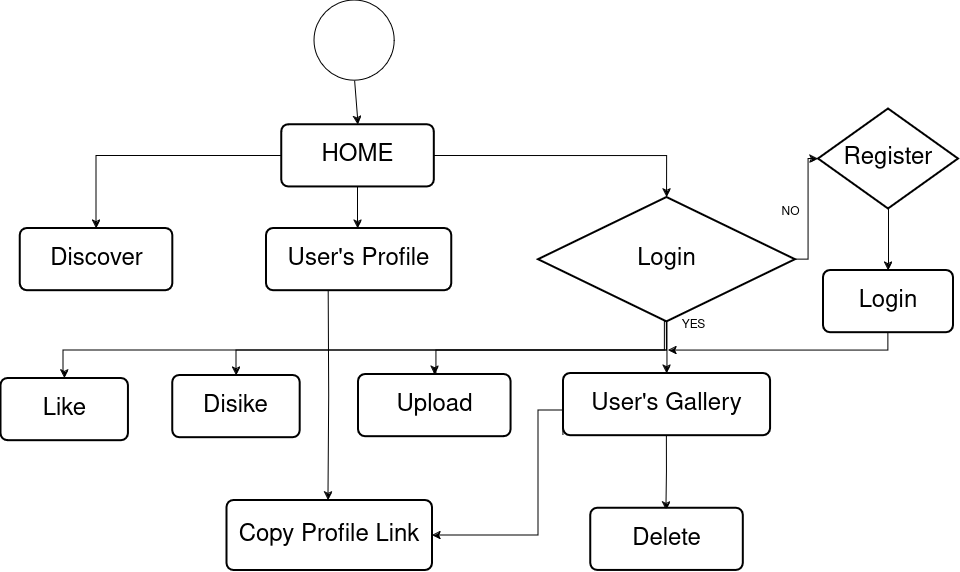

The diagram above was exported from draw.io. Its source (the exported page's mxGraphModel, read from the mxfile embedded in the PNG):
<mxGraphModel dx="1434" dy="797" grid="1" gridSize="10" guides="1" tooltips="1" connect="1" arrows="1" fold="1" page="1" pageScale="1" pageWidth="850" pageHeight="1100" math="0" shadow="0">
  <root>
    <mxCell id="0" />
    <mxCell id="1" parent="0" />
    <mxCell id="q6fRjR8Mlr93rlHcB15c-1" value="" style="ellipse;whiteSpace=wrap;html=1;aspect=fixed;" parent="1" vertex="1">
      <mxGeometry x="316.025641025641" width="80.21466905187835" height="80.21466905187835" as="geometry" />
    </mxCell>
    <mxCell id="q6fRjR8Mlr93rlHcB15c-2" value="" style="endArrow=classic;html=1;rounded=0;exitX=0.5;exitY=1;exitDx=0;exitDy=0;" parent="1" source="q6fRjR8Mlr93rlHcB15c-1" edge="1">
      <mxGeometry width="50" height="50" relative="1" as="geometry">
        <mxPoint x="261.53846153846155" y="352.3636363636363" as="sourcePoint" />
        <mxPoint x="359.6153846153846" y="124.36363636363637" as="targetPoint" />
      </mxGeometry>
    </mxCell>
    <mxCell id="q6fRjR8Mlr93rlHcB15c-5" style="edgeStyle=orthogonalEdgeStyle;rounded=0;orthogonalLoop=1;jettySize=auto;html=1;entryX=0.5;entryY=0;entryDx=0;entryDy=0;" parent="1" source="q6fRjR8Mlr93rlHcB15c-3" target="q6fRjR8Mlr93rlHcB15c-4" edge="1">
      <mxGeometry relative="1" as="geometry" />
    </mxCell>
    <mxCell id="q6fRjR8Mlr93rlHcB15c-8" style="edgeStyle=orthogonalEdgeStyle;rounded=0;orthogonalLoop=1;jettySize=auto;html=1;entryX=0.5;entryY=0;entryDx=0;entryDy=0;" parent="1" source="q6fRjR8Mlr93rlHcB15c-3" edge="1">
      <mxGeometry relative="1" as="geometry">
        <mxPoint x="359.6153846153846" y="227.99999999999997" as="targetPoint" />
      </mxGeometry>
    </mxCell>
    <mxCell id="q6fRjR8Mlr93rlHcB15c-3" value="&lt;font style=&quot;font-size: 24px;&quot;&gt;HOME&lt;/font&gt;" style="rounded=1;whiteSpace=wrap;html=1;absoluteArcSize=1;arcSize=14;strokeWidth=2;" parent="1" vertex="1">
      <mxGeometry x="283.3333333333333" y="124.36363636363637" width="152.56410256410257" height="62.18181818181819" as="geometry" />
    </mxCell>
    <mxCell id="q6fRjR8Mlr93rlHcB15c-4" value="Discover" style="rounded=1;whiteSpace=wrap;html=1;absoluteArcSize=1;arcSize=14;strokeWidth=2;fontSize=24;" parent="1" vertex="1">
      <mxGeometry x="21.794871794871792" y="227.99999999999997" width="152.56410256410257" height="62.18181818181819" as="geometry" />
    </mxCell>
    <mxCell id="q6fRjR8Mlr93rlHcB15c-25" style="edgeStyle=orthogonalEdgeStyle;rounded=0;orthogonalLoop=1;jettySize=auto;html=1;exitX=0.25;exitY=1;exitDx=0;exitDy=0;" parent="1" edge="1">
      <mxGeometry relative="1" as="geometry">
        <mxPoint x="329.9966666666667" y="500" as="targetPoint" />
        <mxPoint x="330.2210256410254" y="290.18181818181824" as="sourcePoint" />
      </mxGeometry>
    </mxCell>
    <mxCell id="q6fRjR8Mlr93rlHcB15c-9" value="User's Profile" style="rounded=1;whiteSpace=wrap;html=1;absoluteArcSize=1;arcSize=14;strokeWidth=2;fontSize=24;" parent="1" vertex="1">
      <mxGeometry x="268.07692307692304" y="227.99999999999997" width="185.25641025641025" height="62.18181818181819" as="geometry" />
    </mxCell>
    <mxCell id="q6fRjR8Mlr93rlHcB15c-15" style="edgeStyle=orthogonalEdgeStyle;rounded=0;orthogonalLoop=1;jettySize=auto;html=1;exitX=0.5;exitY=1;exitDx=0;exitDy=0;exitPerimeter=0;entryX=0.5;entryY=0;entryDx=0;entryDy=0;" parent="1" source="q6fRjR8Mlr93rlHcB15c-11" target="q6fRjR8Mlr93rlHcB15c-14" edge="1">
      <mxGeometry relative="1" as="geometry" />
    </mxCell>
    <mxCell id="q6fRjR8Mlr93rlHcB15c-17" style="edgeStyle=orthogonalEdgeStyle;rounded=0;orthogonalLoop=1;jettySize=auto;html=1;entryX=0.5;entryY=0;entryDx=0;entryDy=0;" parent="1" target="q6fRjR8Mlr93rlHcB15c-13" edge="1">
      <mxGeometry relative="1" as="geometry">
        <mxPoint x="666.4166666666667" y="321.26999999999987" as="sourcePoint" />
        <mxPoint x="434.28487179487183" y="374.090909090909" as="targetPoint" />
        <Array as="points">
          <mxPoint x="666" y="350" />
          <mxPoint x="438" y="350" />
          <mxPoint x="438" y="373" />
          <mxPoint x="436" y="373" />
        </Array>
      </mxGeometry>
    </mxCell>
    <mxCell id="q6fRjR8Mlr93rlHcB15c-21" style="edgeStyle=orthogonalEdgeStyle;rounded=0;orthogonalLoop=1;jettySize=auto;html=1;exitX=0.5;exitY=1;exitDx=0;exitDy=0;exitPerimeter=0;entryX=0.5;entryY=0;entryDx=0;entryDy=0;" parent="1" source="q6fRjR8Mlr93rlHcB15c-11" target="q6fRjR8Mlr93rlHcB15c-32" edge="1">
      <mxGeometry relative="1" as="geometry">
        <mxPoint x="65" y="357.5454545454545" as="targetPoint" />
        <Array as="points">
          <mxPoint x="669" y="350" />
          <mxPoint x="65" y="350" />
          <mxPoint x="65" y="373" />
          <mxPoint x="66" y="373" />
        </Array>
      </mxGeometry>
    </mxCell>
    <mxCell id="q6fRjR8Mlr93rlHcB15c-28" style="edgeStyle=orthogonalEdgeStyle;rounded=0;orthogonalLoop=1;jettySize=auto;html=1;exitX=1;exitY=0.5;exitDx=0;exitDy=0;exitPerimeter=0;entryX=0;entryY=0.5;entryDx=0;entryDy=0;entryPerimeter=0;" parent="1" source="q6fRjR8Mlr93rlHcB15c-11" target="q6fRjR8Mlr93rlHcB15c-29" edge="1">
      <mxGeometry relative="1" as="geometry">
        <mxPoint x="850" y="181.09000000000003" as="targetPoint" />
        <Array as="points">
          <mxPoint x="810" y="259" />
          <mxPoint x="810" y="159" />
        </Array>
      </mxGeometry>
    </mxCell>
    <mxCell id="q6fRjR8Mlr93rlHcB15c-34" style="edgeStyle=orthogonalEdgeStyle;rounded=0;orthogonalLoop=1;jettySize=auto;html=1;exitX=0.5;exitY=1;exitDx=0;exitDy=0;exitPerimeter=0;entryX=0.5;entryY=0;entryDx=0;entryDy=0;" parent="1" source="q6fRjR8Mlr93rlHcB15c-11" target="q6fRjR8Mlr93rlHcB15c-33" edge="1">
      <mxGeometry relative="1" as="geometry">
        <Array as="points">
          <mxPoint x="669" y="350" />
          <mxPoint x="238" y="350" />
        </Array>
      </mxGeometry>
    </mxCell>
    <mxCell id="q6fRjR8Mlr93rlHcB15c-11" value="Login" style="strokeWidth=2;html=1;shape=mxgraph.flowchart.decision;whiteSpace=wrap;fontSize=24;" parent="1" vertex="1">
      <mxGeometry x="540" y="196.91" width="256.92" height="124.36" as="geometry" />
    </mxCell>
    <mxCell id="q6fRjR8Mlr93rlHcB15c-12" style="edgeStyle=orthogonalEdgeStyle;rounded=0;orthogonalLoop=1;jettySize=auto;html=1;exitX=1;exitY=0.5;exitDx=0;exitDy=0;entryX=0.5;entryY=0;entryDx=0;entryDy=0;entryPerimeter=0;" parent="1" source="q6fRjR8Mlr93rlHcB15c-3" target="q6fRjR8Mlr93rlHcB15c-11" edge="1">
      <mxGeometry relative="1" as="geometry" />
    </mxCell>
    <mxCell id="q6fRjR8Mlr93rlHcB15c-13" value="Upload" style="rounded=1;whiteSpace=wrap;html=1;absoluteArcSize=1;arcSize=14;strokeWidth=2;fontSize=24;" parent="1" vertex="1">
      <mxGeometry x="360.0028205128205" y="374.0909090909091" width="152.56410256410257" height="62.18181818181819" as="geometry" />
    </mxCell>
    <mxCell id="q6fRjR8Mlr93rlHcB15c-38" style="edgeStyle=orthogonalEdgeStyle;rounded=0;orthogonalLoop=1;jettySize=auto;html=1;exitX=0;exitY=1;exitDx=0;exitDy=0;entryX=1;entryY=0.5;entryDx=0;entryDy=0;" parent="1" source="q6fRjR8Mlr93rlHcB15c-14" target="q6fRjR8Mlr93rlHcB15c-37" edge="1">
      <mxGeometry relative="1" as="geometry">
        <Array as="points">
          <mxPoint x="565" y="410" />
          <mxPoint x="540" y="410" />
          <mxPoint x="540" y="535" />
        </Array>
      </mxGeometry>
    </mxCell>
    <mxCell id="q6fRjR8Mlr93rlHcB15c-14" value="User's Gallery" style="rounded=1;whiteSpace=wrap;html=1;absoluteArcSize=1;arcSize=14;strokeWidth=2;fontSize=24;" parent="1" vertex="1">
      <mxGeometry x="564.9328205128204" y="373.0909090909091" width="207.05128205128202" height="62.18181818181819" as="geometry" />
    </mxCell>
    <mxCell id="q6fRjR8Mlr93rlHcB15c-23" style="edgeStyle=orthogonalEdgeStyle;rounded=0;orthogonalLoop=1;jettySize=auto;html=1;exitX=0.5;exitY=1;exitDx=0;exitDy=0;entryX=0.497;entryY=0.035;entryDx=0;entryDy=0;entryPerimeter=0;" parent="1" source="q6fRjR8Mlr93rlHcB15c-14" target="4y97Dp1yXTzsNSBIdy1M-1" edge="1">
      <mxGeometry relative="1" as="geometry">
        <mxPoint x="668" y="500" as="targetPoint" />
      </mxGeometry>
    </mxCell>
    <mxCell id="q6fRjR8Mlr93rlHcB15c-26" value="YES" style="text;html=1;align=center;verticalAlign=middle;resizable=0;points=[];autosize=1;strokeColor=none;fillColor=none;" parent="1" vertex="1">
      <mxGeometry x="670" y="310" width="50" height="30" as="geometry" />
    </mxCell>
    <mxCell id="q6fRjR8Mlr93rlHcB15c-36" style="edgeStyle=orthogonalEdgeStyle;rounded=0;orthogonalLoop=1;jettySize=auto;html=1;exitX=0.5;exitY=1;exitDx=0;exitDy=0;exitPerimeter=0;entryX=0.5;entryY=0;entryDx=0;entryDy=0;" parent="1" source="q6fRjR8Mlr93rlHcB15c-29" target="q6fRjR8Mlr93rlHcB15c-35" edge="1">
      <mxGeometry relative="1" as="geometry" />
    </mxCell>
    <mxCell id="q6fRjR8Mlr93rlHcB15c-29" value="Register" style="strokeWidth=2;html=1;shape=mxgraph.flowchart.decision;whiteSpace=wrap;fontSize=24;" parent="1" vertex="1">
      <mxGeometry x="820" y="108.44999999999999" width="140" height="100" as="geometry" />
    </mxCell>
    <mxCell id="q6fRjR8Mlr93rlHcB15c-31" value="NO" style="text;html=1;align=center;verticalAlign=middle;resizable=0;points=[];autosize=1;strokeColor=none;fillColor=none;" parent="1" vertex="1">
      <mxGeometry x="771.98" y="196.91" width="40" height="30" as="geometry" />
    </mxCell>
    <mxCell id="q6fRjR8Mlr93rlHcB15c-32" value="Like" style="rounded=1;whiteSpace=wrap;html=1;absoluteArcSize=1;arcSize=14;strokeWidth=2;fontSize=24;" parent="1" vertex="1">
      <mxGeometry x="2.57" y="378" width="127.43" height="62.18" as="geometry" />
    </mxCell>
    <mxCell id="q6fRjR8Mlr93rlHcB15c-33" value="Disike" style="rounded=1;whiteSpace=wrap;html=1;absoluteArcSize=1;arcSize=14;strokeWidth=2;fontSize=24;" parent="1" vertex="1">
      <mxGeometry x="174.35999999999999" y="375" width="127.43" height="62.18" as="geometry" />
    </mxCell>
    <mxCell id="q6fRjR8Mlr93rlHcB15c-39" style="edgeStyle=orthogonalEdgeStyle;rounded=0;orthogonalLoop=1;jettySize=auto;html=1;exitX=0.5;exitY=1;exitDx=0;exitDy=0;" parent="1" source="q6fRjR8Mlr93rlHcB15c-35" edge="1">
      <mxGeometry relative="1" as="geometry">
        <mxPoint x="670" y="350" as="targetPoint" />
        <Array as="points">
          <mxPoint x="890" y="350" />
        </Array>
      </mxGeometry>
    </mxCell>
    <mxCell id="q6fRjR8Mlr93rlHcB15c-35" value="Login" style="rounded=1;whiteSpace=wrap;html=1;absoluteArcSize=1;arcSize=14;strokeWidth=2;fontSize=24;" parent="1" vertex="1">
      <mxGeometry x="825" y="270" width="130" height="62.18" as="geometry" />
    </mxCell>
    <mxCell id="q6fRjR8Mlr93rlHcB15c-37" value="Copy Profile Link" style="rounded=1;whiteSpace=wrap;html=1;absoluteArcSize=1;arcSize=14;strokeWidth=2;fontSize=24;" parent="1" vertex="1">
      <mxGeometry x="228.39" y="500" width="205.51" height="70" as="geometry" />
    </mxCell>
    <mxCell id="4y97Dp1yXTzsNSBIdy1M-1" value="Delete" style="rounded=1;whiteSpace=wrap;html=1;absoluteArcSize=1;arcSize=14;strokeWidth=2;fontSize=24;" parent="1" vertex="1">
      <mxGeometry x="592.1728205128205" y="507.8209090909091" width="152.56410256410257" height="62.18181818181819" as="geometry" />
    </mxCell>
  </root>
</mxGraphModel>